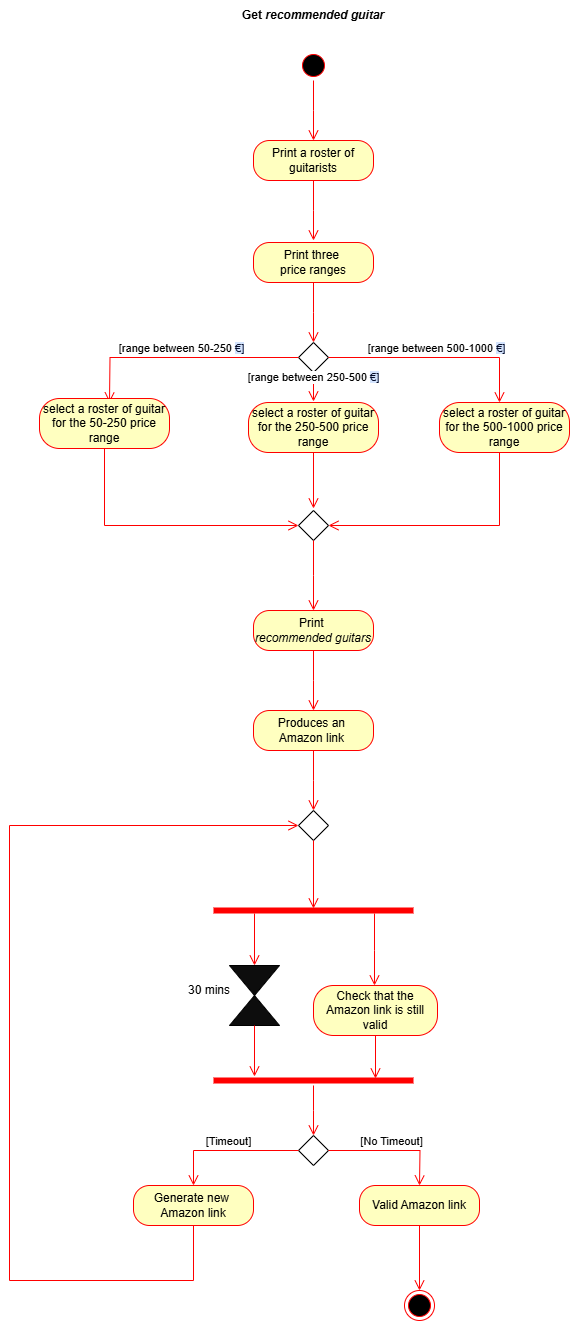

The diagram above was exported from draw.io. Its source (the exported page's mxGraphModel, read from the mxfile embedded in the PNG):
<mxGraphModel dx="880" dy="468" grid="1" gridSize="10" guides="1" tooltips="1" connect="1" arrows="1" fold="1" page="1" pageScale="1" pageWidth="583" pageHeight="827" math="0" shadow="0">
  <root>
    <mxCell id="0" />
    <mxCell id="1" parent="0" />
    <mxCell id="2TC249Ps-FjfghabirkZ-5" value="Print three&amp;nbsp;&lt;div&gt;price ranges&lt;/div&gt;" style="rounded=1;whiteSpace=wrap;html=1;arcSize=40;fontColor=#000000;fillColor=#ffffc0;strokeColor=#ff0000;" parent="1" vertex="1">
      <mxGeometry x="354" y="312" width="120" height="40" as="geometry" />
    </mxCell>
    <mxCell id="2TC249Ps-FjfghabirkZ-6" value="" style="edgeStyle=orthogonalEdgeStyle;html=1;verticalAlign=bottom;endArrow=open;endSize=8;strokeColor=#ff0000;rounded=0;" parent="1" source="2TC249Ps-FjfghabirkZ-5" edge="1">
      <mxGeometry relative="1" as="geometry">
        <mxPoint x="414" y="412" as="targetPoint" />
      </mxGeometry>
    </mxCell>
    <mxCell id="2TC249Ps-FjfghabirkZ-9" value="" style="rhombus;whiteSpace=wrap;html=1;" parent="1" vertex="1">
      <mxGeometry x="399" y="412" width="30" height="30" as="geometry" />
    </mxCell>
    <mxCell id="2TC249Ps-FjfghabirkZ-10" value="[range between 500-1000&amp;nbsp;&lt;span style=&quot;text-wrap-mode: wrap; background-image: linear-gradient(90deg, rgb(211, 227, 253) 50%, rgba(0, 0, 0, 0) 50%); background-position: 0% 0px; background-size: 200% 100%; background-repeat: no-repeat; background-attachment: initial; background-origin: initial; background-clip: initial; color: rgb(4, 12, 40); animation: 0.75s cubic-bezier(0.05, 0.7, 0.1, 1) 0.25s 1 normal forwards running highlight; text-align: left;&quot;&gt;€]&lt;/span&gt;" style="edgeStyle=orthogonalEdgeStyle;html=1;verticalAlign=bottom;endArrow=open;endSize=8;strokeColor=#ff0000;rounded=0;exitX=1;exitY=0.5;exitDx=0;exitDy=0;" parent="1" source="2TC249Ps-FjfghabirkZ-9" edge="1">
      <mxGeometry relative="1" as="geometry">
        <mxPoint x="600" y="472" as="targetPoint" />
        <mxPoint x="550" y="412" as="sourcePoint" />
        <Array as="points">
          <mxPoint x="600" y="427" />
          <mxPoint x="600" y="472" />
        </Array>
      </mxGeometry>
    </mxCell>
    <mxCell id="2TC249Ps-FjfghabirkZ-12" value="" style="edgeStyle=orthogonalEdgeStyle;html=1;verticalAlign=bottom;endArrow=open;endSize=8;strokeColor=#ff0000;rounded=0;entryX=1;entryY=0.5;entryDx=0;entryDy=0;" parent="1" target="2TC249Ps-FjfghabirkZ-24" edge="1">
      <mxGeometry relative="1" as="geometry">
        <mxPoint x="600" y="578" as="targetPoint" />
        <mxPoint x="600" y="508" as="sourcePoint" />
        <Array as="points">
          <mxPoint x="600" y="595" />
        </Array>
      </mxGeometry>
    </mxCell>
    <mxCell id="2TC249Ps-FjfghabirkZ-13" value="[range between 250-500&amp;nbsp;&lt;span style=&quot;text-wrap-mode: wrap; background-image: linear-gradient(90deg, rgb(211, 227, 253) 50%, rgba(0, 0, 0, 0) 50%); background-position: 0% 0px; background-size: 200% 100%; background-repeat: no-repeat; background-attachment: initial; background-origin: initial; background-clip: initial; color: rgb(4, 12, 40); animation: 0.75s cubic-bezier(0.05, 0.7, 0.1, 1) 0.25s 1 normal forwards running highlight; text-align: left;&quot;&gt;€]&lt;/span&gt;" style="edgeStyle=orthogonalEdgeStyle;html=1;verticalAlign=bottom;endArrow=open;endSize=8;strokeColor=#ff0000;rounded=0;exitX=0.5;exitY=1;exitDx=0;exitDy=0;" parent="1" edge="1">
      <mxGeometry relative="1" as="geometry">
        <mxPoint x="414" y="471" as="targetPoint" />
        <mxPoint x="414" y="441" as="sourcePoint" />
        <mxPoint as="offset" />
      </mxGeometry>
    </mxCell>
    <mxCell id="2TC249Ps-FjfghabirkZ-15" value="" style="edgeStyle=orthogonalEdgeStyle;html=1;verticalAlign=bottom;endArrow=open;endSize=8;strokeColor=#ff0000;rounded=0;" parent="1" edge="1">
      <mxGeometry relative="1" as="geometry">
        <mxPoint x="414" y="578" as="targetPoint" />
        <mxPoint x="414" y="508" as="sourcePoint" />
      </mxGeometry>
    </mxCell>
    <mxCell id="2TC249Ps-FjfghabirkZ-16" value="[range between 50-250&amp;nbsp;&lt;span style=&quot;background-image: linear-gradient(90deg, rgb(211, 227, 253) 50%, rgba(0, 0, 0, 0) 50%); background-position: 0% 0px; background-size: 200% 100%; background-repeat: no-repeat; background-attachment: initial; background-origin: initial; background-clip: initial; color: rgb(4, 12, 40); animation: 0.75s cubic-bezier(0.05, 0.7, 0.1, 1) 0.25s 1 normal forwards running highlight; text-align: left; text-wrap-mode: wrap; background-color: rgb(255, 255, 255);&quot;&gt;&lt;font style=&quot;font-size: 11px;&quot;&gt;€]&lt;/font&gt;&lt;/span&gt;" style="edgeStyle=orthogonalEdgeStyle;html=1;verticalAlign=bottom;endArrow=open;endSize=8;strokeColor=#ff0000;rounded=0;exitX=0;exitY=0.5;exitDx=0;exitDy=0;" parent="1" source="2TC249Ps-FjfghabirkZ-9" edge="1">
      <mxGeometry x="0.0021" relative="1" as="geometry">
        <mxPoint x="210" y="472" as="targetPoint" />
        <mxPoint x="424" y="362" as="sourcePoint" />
        <mxPoint as="offset" />
      </mxGeometry>
    </mxCell>
    <mxCell id="2TC249Ps-FjfghabirkZ-17" value="select a roster of guitar for the 50-250 price range" style="rounded=1;whiteSpace=wrap;html=1;arcSize=40;fontColor=#000000;fillColor=#ffffc0;strokeColor=#ff0000;" parent="1" vertex="1">
      <mxGeometry x="140" y="468" width="130" height="50" as="geometry" />
    </mxCell>
    <mxCell id="2TC249Ps-FjfghabirkZ-18" value="" style="edgeStyle=orthogonalEdgeStyle;html=1;verticalAlign=bottom;endArrow=open;endSize=8;strokeColor=#ff0000;rounded=0;entryX=0;entryY=0.5;entryDx=0;entryDy=0;" parent="1" target="2TC249Ps-FjfghabirkZ-24" edge="1">
      <mxGeometry relative="1" as="geometry">
        <mxPoint x="205" y="578" as="targetPoint" />
        <mxPoint x="205" y="518" as="sourcePoint" />
        <Array as="points">
          <mxPoint x="205" y="595" />
        </Array>
      </mxGeometry>
    </mxCell>
    <mxCell id="2TC249Ps-FjfghabirkZ-19" value="select a roster of guitar for the 250-500 price range" style="rounded=1;whiteSpace=wrap;html=1;arcSize=40;fontColor=#000000;fillColor=#ffffc0;strokeColor=#ff0000;" parent="1" vertex="1">
      <mxGeometry x="349" y="472" width="130" height="50" as="geometry" />
    </mxCell>
    <mxCell id="2TC249Ps-FjfghabirkZ-20" value="select a roster of guitar for the 500-1000 price range" style="rounded=1;whiteSpace=wrap;html=1;arcSize=40;fontColor=#000000;fillColor=#ffffc0;strokeColor=#ff0000;" parent="1" vertex="1">
      <mxGeometry x="540" y="472" width="130" height="50" as="geometry" />
    </mxCell>
    <mxCell id="2TC249Ps-FjfghabirkZ-21" value="Print a roster of guitarists" style="rounded=1;whiteSpace=wrap;html=1;arcSize=40;fontColor=#000000;fillColor=#ffffc0;strokeColor=#ff0000;" parent="1" vertex="1">
      <mxGeometry x="354" y="210" width="120" height="40" as="geometry" />
    </mxCell>
    <mxCell id="2TC249Ps-FjfghabirkZ-22" value="" style="edgeStyle=orthogonalEdgeStyle;html=1;verticalAlign=bottom;endArrow=open;endSize=8;strokeColor=#ff0000;rounded=0;" parent="1" source="2TC249Ps-FjfghabirkZ-21" edge="1">
      <mxGeometry relative="1" as="geometry">
        <mxPoint x="414" y="310" as="targetPoint" />
      </mxGeometry>
    </mxCell>
    <mxCell id="2TC249Ps-FjfghabirkZ-24" value="" style="rhombus;whiteSpace=wrap;html=1;" parent="1" vertex="1">
      <mxGeometry x="399" y="580" width="30" height="30" as="geometry" />
    </mxCell>
    <mxCell id="2TC249Ps-FjfghabirkZ-25" value="" style="edgeStyle=orthogonalEdgeStyle;html=1;verticalAlign=bottom;endArrow=open;endSize=8;strokeColor=#ff0000;rounded=0;exitX=0.5;exitY=1;exitDx=0;exitDy=0;" parent="1" source="2TC249Ps-FjfghabirkZ-24" edge="1">
      <mxGeometry relative="1" as="geometry">
        <mxPoint x="414" y="680" as="targetPoint" />
        <mxPoint x="424" y="518" as="sourcePoint" />
      </mxGeometry>
    </mxCell>
    <mxCell id="2TC249Ps-FjfghabirkZ-26" value="Print&amp;nbsp;&lt;div&gt;&lt;i&gt;recommended guitars&lt;/i&gt;&lt;/div&gt;" style="rounded=1;whiteSpace=wrap;html=1;arcSize=40;fontColor=#000000;fillColor=#ffffc0;strokeColor=#ff0000;" parent="1" vertex="1">
      <mxGeometry x="354" y="680" width="120" height="40" as="geometry" />
    </mxCell>
    <mxCell id="2TC249Ps-FjfghabirkZ-27" value="" style="edgeStyle=orthogonalEdgeStyle;html=1;verticalAlign=bottom;endArrow=open;endSize=8;strokeColor=#ff0000;rounded=0;" parent="1" source="2TC249Ps-FjfghabirkZ-26" edge="1">
      <mxGeometry relative="1" as="geometry">
        <mxPoint x="414" y="780" as="targetPoint" />
      </mxGeometry>
    </mxCell>
    <mxCell id="2TC249Ps-FjfghabirkZ-28" value="Produces an&amp;nbsp;&lt;div&gt;Amazon link&amp;nbsp;&lt;/div&gt;" style="rounded=1;whiteSpace=wrap;html=1;arcSize=40;fontColor=#000000;fillColor=#ffffc0;strokeColor=#ff0000;" parent="1" vertex="1">
      <mxGeometry x="354" y="780" width="120" height="40" as="geometry" />
    </mxCell>
    <mxCell id="2TC249Ps-FjfghabirkZ-29" value="" style="edgeStyle=orthogonalEdgeStyle;html=1;verticalAlign=bottom;endArrow=open;endSize=8;strokeColor=#ff0000;rounded=0;" parent="1" source="2TC249Ps-FjfghabirkZ-28" edge="1">
      <mxGeometry relative="1" as="geometry">
        <mxPoint x="414" y="880" as="targetPoint" />
      </mxGeometry>
    </mxCell>
    <mxCell id="2TC249Ps-FjfghabirkZ-30" value="" style="shape=line;html=1;strokeWidth=6;strokeColor=#ff0000;" parent="1" vertex="1">
      <mxGeometry x="314" y="975" width="200" height="10" as="geometry" />
    </mxCell>
    <mxCell id="2TC249Ps-FjfghabirkZ-31" value="" style="edgeStyle=orthogonalEdgeStyle;html=1;verticalAlign=bottom;endArrow=open;endSize=8;strokeColor=#ff0000;rounded=0;exitX=0.805;exitY=0.8;exitDx=0;exitDy=0;exitPerimeter=0;" parent="1" source="2TC249Ps-FjfghabirkZ-30" edge="1">
      <mxGeometry relative="1" as="geometry">
        <mxPoint x="475" y="1055" as="targetPoint" />
      </mxGeometry>
    </mxCell>
    <mxCell id="2TC249Ps-FjfghabirkZ-32" value="Check that the Amazon link is still valid" style="rounded=1;whiteSpace=wrap;html=1;arcSize=40;fontColor=#000000;fillColor=#ffffc0;strokeColor=#ff0000;" parent="1" vertex="1">
      <mxGeometry x="414" y="1055" width="124" height="50" as="geometry" />
    </mxCell>
    <mxCell id="2TC249Ps-FjfghabirkZ-34" value="" style="edgeStyle=orthogonalEdgeStyle;html=1;verticalAlign=bottom;endArrow=open;endSize=8;strokeColor=#ff0000;rounded=0;exitX=0.5;exitY=1;exitDx=0;exitDy=0;entryX=0.81;entryY=0.3;entryDx=0;entryDy=0;entryPerimeter=0;" parent="1" source="2TC249Ps-FjfghabirkZ-32" target="2TC249Ps-FjfghabirkZ-44" edge="1">
      <mxGeometry relative="1" as="geometry">
        <mxPoint x="476" y="1165" as="targetPoint" />
        <mxPoint x="424" y="925" as="sourcePoint" />
      </mxGeometry>
    </mxCell>
    <mxCell id="2TC249Ps-FjfghabirkZ-35" value="" style="rhombus;whiteSpace=wrap;html=1;" parent="1" vertex="1">
      <mxGeometry x="399" y="1205" width="30" height="30" as="geometry" />
    </mxCell>
    <mxCell id="2TC249Ps-FjfghabirkZ-38" value="" style="triangle;whiteSpace=wrap;html=1;fillColor=#0d0d0d;direction=south;" parent="1" vertex="1">
      <mxGeometry x="330" y="1035" width="50" height="30" as="geometry" />
    </mxCell>
    <mxCell id="2TC249Ps-FjfghabirkZ-40" value="" style="triangle;whiteSpace=wrap;html=1;fillColor=#0d0d0d;direction=north;" parent="1" vertex="1">
      <mxGeometry x="330" y="1065" width="50" height="30" as="geometry" />
    </mxCell>
    <mxCell id="2TC249Ps-FjfghabirkZ-41" value="" style="edgeStyle=orthogonalEdgeStyle;html=1;verticalAlign=bottom;endArrow=open;endSize=8;strokeColor=#ff0000;rounded=0;entryX=0;entryY=0.5;entryDx=0;entryDy=0;exitX=0.205;exitY=0.8;exitDx=0;exitDy=0;exitPerimeter=0;" parent="1" source="2TC249Ps-FjfghabirkZ-30" target="2TC249Ps-FjfghabirkZ-38" edge="1">
      <mxGeometry relative="1" as="geometry">
        <mxPoint x="424" y="985" as="targetPoint" />
        <mxPoint x="424" y="925" as="sourcePoint" />
      </mxGeometry>
    </mxCell>
    <mxCell id="2TC249Ps-FjfghabirkZ-42" value="30 mins" style="text;html=1;align=center;verticalAlign=middle;whiteSpace=wrap;rounded=0;" parent="1" vertex="1">
      <mxGeometry x="280" y="1045" width="60" height="30" as="geometry" />
    </mxCell>
    <mxCell id="2TC249Ps-FjfghabirkZ-43" value="" style="edgeStyle=orthogonalEdgeStyle;html=1;verticalAlign=bottom;endArrow=open;endSize=8;strokeColor=#ff0000;rounded=0;entryX=0.205;entryY=0.1;entryDx=0;entryDy=0;exitX=0;exitY=0.5;exitDx=0;exitDy=0;entryPerimeter=0;" parent="1" source="2TC249Ps-FjfghabirkZ-40" target="2TC249Ps-FjfghabirkZ-44" edge="1">
      <mxGeometry relative="1" as="geometry">
        <mxPoint x="365" y="1045" as="targetPoint" />
        <mxPoint x="365" y="993" as="sourcePoint" />
      </mxGeometry>
    </mxCell>
    <mxCell id="2TC249Ps-FjfghabirkZ-44" value="" style="shape=line;html=1;strokeWidth=6;strokeColor=#ff0000;" parent="1" vertex="1">
      <mxGeometry x="314" y="1145" width="200" height="10" as="geometry" />
    </mxCell>
    <mxCell id="2TC249Ps-FjfghabirkZ-45" value="" style="edgeStyle=orthogonalEdgeStyle;html=1;verticalAlign=bottom;endArrow=open;endSize=8;strokeColor=#ff0000;rounded=0;" parent="1" source="2TC249Ps-FjfghabirkZ-44" edge="1">
      <mxGeometry relative="1" as="geometry">
        <mxPoint x="414" y="1205" as="targetPoint" />
        <mxPoint x="440" y="1175" as="sourcePoint" />
      </mxGeometry>
    </mxCell>
    <mxCell id="2TC249Ps-FjfghabirkZ-47" value="[No Timeout]" style="edgeStyle=orthogonalEdgeStyle;html=1;verticalAlign=bottom;endArrow=open;endSize=8;strokeColor=#ff0000;rounded=0;exitX=1;exitY=0.5;exitDx=0;exitDy=0;" parent="1" source="2TC249Ps-FjfghabirkZ-35" edge="1">
      <mxGeometry relative="1" as="geometry">
        <mxPoint x="520" y="1255" as="targetPoint" />
        <mxPoint x="440" y="1216" as="sourcePoint" />
      </mxGeometry>
    </mxCell>
    <mxCell id="2TC249Ps-FjfghabirkZ-48" value="Valid Amazon link" style="rounded=1;whiteSpace=wrap;html=1;arcSize=40;fontColor=#000000;fillColor=#ffffc0;strokeColor=#ff0000;" parent="1" vertex="1">
      <mxGeometry x="460" y="1255" width="120" height="40" as="geometry" />
    </mxCell>
    <mxCell id="2TC249Ps-FjfghabirkZ-50" value="[Timeout]" style="edgeStyle=orthogonalEdgeStyle;html=1;verticalAlign=bottom;endArrow=open;endSize=8;strokeColor=#ff0000;rounded=0;exitX=0;exitY=0.5;exitDx=0;exitDy=0;" parent="1" source="2TC249Ps-FjfghabirkZ-35" target="2TC249Ps-FjfghabirkZ-51" edge="1">
      <mxGeometry relative="1" as="geometry">
        <mxPoint x="300" y="1255" as="targetPoint" />
        <mxPoint x="424" y="1165" as="sourcePoint" />
      </mxGeometry>
    </mxCell>
    <mxCell id="2TC249Ps-FjfghabirkZ-51" value="Generate new&amp;nbsp;&lt;div&gt;Amazon link&lt;/div&gt;" style="rounded=1;whiteSpace=wrap;html=1;arcSize=40;fontColor=#000000;fillColor=#ffffc0;strokeColor=#ff0000;" parent="1" vertex="1">
      <mxGeometry x="234" y="1255" width="120" height="40" as="geometry" />
    </mxCell>
    <mxCell id="2TC249Ps-FjfghabirkZ-52" value="" style="edgeStyle=orthogonalEdgeStyle;html=1;verticalAlign=bottom;endArrow=open;endSize=8;strokeColor=#ff0000;rounded=0;exitX=0.5;exitY=1;exitDx=0;exitDy=0;entryX=0;entryY=0.5;entryDx=0;entryDy=0;" parent="1" source="2TC249Ps-FjfghabirkZ-51" target="2TC249Ps-FjfghabirkZ-53" edge="1">
      <mxGeometry relative="1" as="geometry">
        <mxPoint x="110" y="850" as="targetPoint" />
        <mxPoint x="530" y="1210" as="sourcePoint" />
        <Array as="points">
          <mxPoint x="294" y="1350" />
          <mxPoint x="110" y="1350" />
          <mxPoint x="110" y="895" />
        </Array>
      </mxGeometry>
    </mxCell>
    <mxCell id="2TC249Ps-FjfghabirkZ-53" value="" style="rhombus;whiteSpace=wrap;html=1;" parent="1" vertex="1">
      <mxGeometry x="399" y="880" width="30" height="30" as="geometry" />
    </mxCell>
    <mxCell id="2TC249Ps-FjfghabirkZ-54" value="" style="edgeStyle=orthogonalEdgeStyle;html=1;verticalAlign=bottom;endArrow=open;endSize=8;strokeColor=#ff0000;rounded=0;entryX=0.5;entryY=0.3;entryDx=0;entryDy=0;entryPerimeter=0;exitX=0.5;exitY=1;exitDx=0;exitDy=0;" parent="1" source="2TC249Ps-FjfghabirkZ-53" target="2TC249Ps-FjfghabirkZ-30" edge="1">
      <mxGeometry relative="1" as="geometry">
        <mxPoint x="424" y="890" as="targetPoint" />
        <mxPoint x="414" y="920" as="sourcePoint" />
      </mxGeometry>
    </mxCell>
    <mxCell id="2TC249Ps-FjfghabirkZ-55" value="" style="ellipse;html=1;shape=endState;fillColor=#000000;strokeColor=#ff0000;" parent="1" vertex="1">
      <mxGeometry x="505" y="1360" width="30" height="30" as="geometry" />
    </mxCell>
    <mxCell id="2TC249Ps-FjfghabirkZ-56" value="" style="edgeStyle=orthogonalEdgeStyle;html=1;verticalAlign=bottom;endArrow=open;endSize=8;strokeColor=#ff0000;rounded=0;entryX=0.5;entryY=0;entryDx=0;entryDy=0;exitX=0.5;exitY=1;exitDx=0;exitDy=0;" parent="1" source="2TC249Ps-FjfghabirkZ-48" target="2TC249Ps-FjfghabirkZ-55" edge="1">
      <mxGeometry relative="1" as="geometry">
        <mxPoint x="424" y="1215" as="targetPoint" />
        <mxPoint x="520" y="1300" as="sourcePoint" />
      </mxGeometry>
    </mxCell>
    <mxCell id="mujaLkodgGkuYjhGI6Zu-1" value="" style="ellipse;html=1;shape=startState;fillColor=#000000;strokeColor=#ff0000;" vertex="1" parent="1">
      <mxGeometry x="399" y="120" width="30" height="30" as="geometry" />
    </mxCell>
    <mxCell id="mujaLkodgGkuYjhGI6Zu-2" value="" style="edgeStyle=orthogonalEdgeStyle;html=1;verticalAlign=bottom;endArrow=open;endSize=8;strokeColor=#ff0000;rounded=0;" edge="1" source="mujaLkodgGkuYjhGI6Zu-1" parent="1">
      <mxGeometry relative="1" as="geometry">
        <mxPoint x="414" y="210" as="targetPoint" />
      </mxGeometry>
    </mxCell>
    <mxCell id="mujaLkodgGkuYjhGI6Zu-3" value="&lt;b&gt;Get &lt;i&gt;recommended guitar&lt;/i&gt;&lt;/b&gt;" style="text;html=1;align=center;verticalAlign=middle;whiteSpace=wrap;rounded=0;" vertex="1" parent="1">
      <mxGeometry x="324" y="70" width="180" height="30" as="geometry" />
    </mxCell>
  </root>
</mxGraphModel>